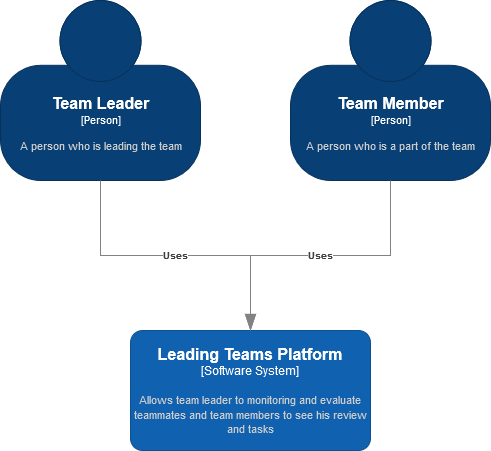

The diagram above was exported from draw.io. Its source (the exported page's mxGraphModel, read from the mxfile embedded in the PNG):
<mxGraphModel dx="1646" dy="890" grid="1" gridSize="10" guides="1" tooltips="1" connect="1" arrows="1" fold="1" page="1" pageScale="1" pageWidth="850" pageHeight="1100" math="0" shadow="0">
  <root>
    <mxCell id="0" />
    <mxCell id="1" parent="0" />
    <object placeholders="1" c4Name="Team Leader" c4Type="Person" c4Description="A person who is leading the team" label="&lt;font style=&quot;font-size: 16px&quot;&gt;&lt;b&gt;%c4Name%&lt;/b&gt;&lt;/font&gt;&lt;div&gt;[%c4Type%]&lt;/div&gt;&lt;br&gt;&lt;div&gt;&lt;font style=&quot;font-size: 11px&quot;&gt;&lt;font color=&quot;#cccccc&quot;&gt;%c4Description%&lt;/font&gt;&lt;/div&gt;" id="eqK-H7VJ6_KOuIHVTryh-2">
      <mxCell style="html=1;fontSize=11;dashed=0;whitespace=wrap;fillColor=#083F75;strokeColor=#06315C;fontColor=#ffffff;shape=mxgraph.c4.person2;align=center;metaEdit=1;points=[[0.5,0,0],[1,0.5,0],[1,0.75,0],[0.75,1,0],[0.5,1,0],[0.25,1,0],[0,0.75,0],[0,0.5,0]];resizable=0;" vertex="1" parent="1">
        <mxGeometry x="170" y="180" width="200" height="180" as="geometry" />
      </mxCell>
    </object>
    <object placeholders="1" c4Name="Team Member" c4Type="Person" c4Description="A person who is a part of the team" label="&lt;font style=&quot;font-size: 16px&quot;&gt;&lt;b&gt;%c4Name%&lt;/b&gt;&lt;/font&gt;&lt;div&gt;[%c4Type%]&lt;/div&gt;&lt;br&gt;&lt;div&gt;&lt;font style=&quot;font-size: 11px&quot;&gt;&lt;font color=&quot;#cccccc&quot;&gt;%c4Description%&lt;/font&gt;&lt;/div&gt;" id="eqK-H7VJ6_KOuIHVTryh-3">
      <mxCell style="html=1;fontSize=11;dashed=0;whitespace=wrap;fillColor=#083F75;strokeColor=#06315C;fontColor=#ffffff;shape=mxgraph.c4.person2;align=center;metaEdit=1;points=[[0.5,0,0],[1,0.5,0],[1,0.75,0],[0.75,1,0],[0.5,1,0],[0.25,1,0],[0,0.75,0],[0,0.5,0]];resizable=0;" vertex="1" parent="1">
        <mxGeometry x="460" y="180" width="200" height="180" as="geometry" />
      </mxCell>
    </object>
    <object placeholders="1" c4Name="Leading Teams Platform" c4Type="Software System" c4Description="Allows team leader to monitoring and evaluate teammates and team members to see his review and tasks" label="&lt;font style=&quot;font-size: 16px&quot;&gt;&lt;b&gt;%c4Name%&lt;/b&gt;&lt;/font&gt;&lt;div&gt;[%c4Type%]&lt;/div&gt;&lt;br&gt;&lt;div&gt;&lt;font style=&quot;font-size: 11px&quot;&gt;&lt;font color=&quot;#cccccc&quot;&gt;%c4Description%&lt;/font&gt;&lt;/div&gt;" id="eqK-H7VJ6_KOuIHVTryh-4">
      <mxCell style="rounded=1;whiteSpace=wrap;html=1;labelBackgroundColor=none;fillColor=#1061B0;fontColor=#ffffff;align=center;arcSize=10;strokeColor=#0D5091;metaEdit=1;resizable=0;points=[[0.25,0,0],[0.5,0,0],[0.75,0,0],[1,0.25,0],[1,0.5,0],[1,0.75,0],[0.75,1,0],[0.5,1,0],[0.25,1,0],[0,0.75,0],[0,0.5,0],[0,0.25,0]];" vertex="1" parent="1">
        <mxGeometry x="300" y="510" width="240" height="120" as="geometry" />
      </mxCell>
    </object>
    <object placeholders="1" c4Type="Relationship" c4Description="Uses" label="&lt;div style=&quot;text-align: left&quot;&gt;&lt;div style=&quot;text-align: center&quot;&gt;&lt;b&gt;%c4Description%&lt;/b&gt;&lt;/div&gt;" id="eqK-H7VJ6_KOuIHVTryh-5">
      <mxCell style="endArrow=blockThin;html=1;fontSize=10;fontColor=#404040;strokeWidth=1;endFill=1;strokeColor=#828282;elbow=vertical;metaEdit=1;endSize=14;startSize=14;jumpStyle=arc;jumpSize=16;rounded=0;edgeStyle=orthogonalEdgeStyle;exitX=0.5;exitY=1;exitDx=0;exitDy=0;exitPerimeter=0;entryX=0.5;entryY=0;entryDx=0;entryDy=0;entryPerimeter=0;" edge="1" parent="1" source="eqK-H7VJ6_KOuIHVTryh-2" target="eqK-H7VJ6_KOuIHVTryh-4">
        <mxGeometry width="240" relative="1" as="geometry">
          <mxPoint x="290" y="530" as="sourcePoint" />
          <mxPoint x="530" y="530" as="targetPoint" />
          <Array as="points">
            <mxPoint x="270" y="435" />
            <mxPoint x="420" y="435" />
            <mxPoint x="420" y="510" />
          </Array>
        </mxGeometry>
      </mxCell>
    </object>
    <object placeholders="1" c4Type="Relationship" c4Description="Uses" label="&lt;div style=&quot;text-align: left&quot;&gt;&lt;div style=&quot;text-align: center&quot;&gt;&lt;b&gt;%c4Description%&lt;/b&gt;&lt;/div&gt;" id="eqK-H7VJ6_KOuIHVTryh-7">
      <mxCell style="endArrow=blockThin;html=1;fontSize=10;fontColor=#404040;strokeWidth=1;endFill=1;strokeColor=#828282;elbow=vertical;metaEdit=1;endSize=14;startSize=14;jumpStyle=arc;jumpSize=16;rounded=0;edgeStyle=orthogonalEdgeStyle;entryX=0.5;entryY=0;entryDx=0;entryDy=0;entryPerimeter=0;exitX=0.5;exitY=1;exitDx=0;exitDy=0;exitPerimeter=0;" edge="1" parent="1" source="eqK-H7VJ6_KOuIHVTryh-3" target="eqK-H7VJ6_KOuIHVTryh-4">
        <mxGeometry width="240" relative="1" as="geometry">
          <mxPoint x="290" y="530" as="sourcePoint" />
          <mxPoint x="530" y="530" as="targetPoint" />
        </mxGeometry>
      </mxCell>
    </object>
  </root>
</mxGraphModel>